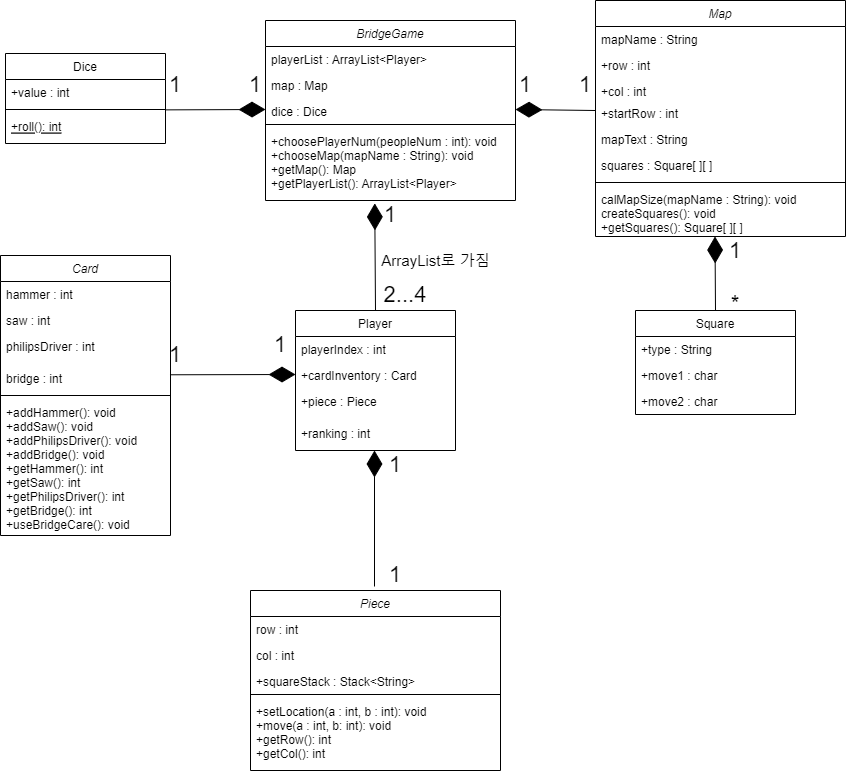

The diagram above was exported from draw.io. Its source (the exported page's mxGraphModel, read from the mxfile embedded in the PNG):
<mxGraphModel dx="1712" dy="1017" grid="1" gridSize="10" guides="1" tooltips="1" connect="1" arrows="1" fold="1" page="1" pageScale="1" pageWidth="827" pageHeight="1169" math="0" shadow="0">
  <root>
    <mxCell id="WIyWlLk6GJQsqaUBKTNV-0" />
    <mxCell id="WIyWlLk6GJQsqaUBKTNV-1" parent="WIyWlLk6GJQsqaUBKTNV-0" />
    <mxCell id="zkfFHV4jXpPFQw0GAbJ--0" value="BridgeGame" style="swimlane;fontStyle=2;align=center;verticalAlign=top;childLayout=stackLayout;horizontal=1;startSize=26;horizontalStack=0;resizeParent=1;resizeLast=0;collapsible=1;marginBottom=0;rounded=0;shadow=0;strokeWidth=1;" parent="WIyWlLk6GJQsqaUBKTNV-1" vertex="1">
      <mxGeometry x="170" y="70" width="250" height="180" as="geometry">
        <mxRectangle x="230" y="140" width="160" height="26" as="alternateBounds" />
      </mxGeometry>
    </mxCell>
    <mxCell id="zkfFHV4jXpPFQw0GAbJ--1" value="playerList : ArrayList&lt;Player&gt;" style="text;align=left;verticalAlign=top;spacingLeft=4;spacingRight=4;overflow=hidden;rotatable=0;points=[[0,0.5],[1,0.5]];portConstraint=eastwest;" parent="zkfFHV4jXpPFQw0GAbJ--0" vertex="1">
      <mxGeometry y="26" width="250" height="26" as="geometry" />
    </mxCell>
    <mxCell id="zkfFHV4jXpPFQw0GAbJ--2" value="map : Map" style="text;align=left;verticalAlign=top;spacingLeft=4;spacingRight=4;overflow=hidden;rotatable=0;points=[[0,0.5],[1,0.5]];portConstraint=eastwest;rounded=0;shadow=0;html=0;" parent="zkfFHV4jXpPFQw0GAbJ--0" vertex="1">
      <mxGeometry y="52" width="250" height="26" as="geometry" />
    </mxCell>
    <mxCell id="zkfFHV4jXpPFQw0GAbJ--3" value="dice : Dice" style="text;align=left;verticalAlign=top;spacingLeft=4;spacingRight=4;overflow=hidden;rotatable=0;points=[[0,0.5],[1,0.5]];portConstraint=eastwest;rounded=0;shadow=0;html=0;" parent="zkfFHV4jXpPFQw0GAbJ--0" vertex="1">
      <mxGeometry y="78" width="250" height="22" as="geometry" />
    </mxCell>
    <mxCell id="zkfFHV4jXpPFQw0GAbJ--4" value="" style="line;html=1;strokeWidth=1;align=left;verticalAlign=middle;spacingTop=-1;spacingLeft=3;spacingRight=3;rotatable=0;labelPosition=right;points=[];portConstraint=eastwest;" parent="zkfFHV4jXpPFQw0GAbJ--0" vertex="1">
      <mxGeometry y="100" width="250" height="8" as="geometry" />
    </mxCell>
    <mxCell id="zkfFHV4jXpPFQw0GAbJ--5" value="+choosePlayerNum(peopleNum : int): void&#10;+chooseMap(mapName : String): void&#10;+getMap(): Map&#10;+getPlayerList(): ArrayList&lt;Player&gt;" style="text;align=left;verticalAlign=top;spacingLeft=4;spacingRight=4;overflow=hidden;rotatable=0;points=[[0,0.5],[1,0.5]];portConstraint=eastwest;" parent="zkfFHV4jXpPFQw0GAbJ--0" vertex="1">
      <mxGeometry y="108" width="250" height="70" as="geometry" />
    </mxCell>
    <mxCell id="zkfFHV4jXpPFQw0GAbJ--6" value="Player" style="swimlane;fontStyle=0;align=center;verticalAlign=top;childLayout=stackLayout;horizontal=1;startSize=26;horizontalStack=0;resizeParent=1;resizeLast=0;collapsible=1;marginBottom=0;rounded=0;shadow=0;strokeWidth=1;" parent="WIyWlLk6GJQsqaUBKTNV-1" vertex="1">
      <mxGeometry x="200" y="360" width="160" height="140" as="geometry">
        <mxRectangle x="130" y="380" width="160" height="26" as="alternateBounds" />
      </mxGeometry>
    </mxCell>
    <mxCell id="zkfFHV4jXpPFQw0GAbJ--7" value="playerIndex : int" style="text;align=left;verticalAlign=top;spacingLeft=4;spacingRight=4;overflow=hidden;rotatable=0;points=[[0,0.5],[1,0.5]];portConstraint=eastwest;" parent="zkfFHV4jXpPFQw0GAbJ--6" vertex="1">
      <mxGeometry y="26" width="160" height="26" as="geometry" />
    </mxCell>
    <mxCell id="zkfFHV4jXpPFQw0GAbJ--8" value="+cardInventory : Card" style="text;align=left;verticalAlign=top;spacingLeft=4;spacingRight=4;overflow=hidden;rotatable=0;points=[[0,0.5],[1,0.5]];portConstraint=eastwest;rounded=0;shadow=0;html=0;" parent="zkfFHV4jXpPFQw0GAbJ--6" vertex="1">
      <mxGeometry y="52" width="160" height="26" as="geometry" />
    </mxCell>
    <mxCell id="Wp4NX-ZCx41YGWwhpHSD-17" value="+piece : Piece" style="text;align=left;verticalAlign=top;spacingLeft=4;spacingRight=4;overflow=hidden;rotatable=0;points=[[0,0.5],[1,0.5]];portConstraint=eastwest;rounded=0;shadow=0;html=0;" parent="zkfFHV4jXpPFQw0GAbJ--6" vertex="1">
      <mxGeometry y="78" width="160" height="32" as="geometry" />
    </mxCell>
    <mxCell id="Wp4NX-ZCx41YGWwhpHSD-62" value="+ranking : int" style="text;align=left;verticalAlign=top;spacingLeft=4;spacingRight=4;overflow=hidden;rotatable=0;points=[[0,0.5],[1,0.5]];portConstraint=eastwest;rounded=0;shadow=0;html=0;" parent="zkfFHV4jXpPFQw0GAbJ--6" vertex="1">
      <mxGeometry y="110" width="160" height="26" as="geometry" />
    </mxCell>
    <mxCell id="Wp4NX-ZCx41YGWwhpHSD-1" value="Dice" style="swimlane;fontStyle=0;align=center;verticalAlign=top;childLayout=stackLayout;horizontal=1;startSize=26;horizontalStack=0;resizeParent=1;resizeLast=0;collapsible=1;marginBottom=0;rounded=0;shadow=0;strokeWidth=1;" parent="WIyWlLk6GJQsqaUBKTNV-1" vertex="1">
      <mxGeometry x="-90" y="103" width="160" height="90" as="geometry">
        <mxRectangle x="130" y="380" width="160" height="26" as="alternateBounds" />
      </mxGeometry>
    </mxCell>
    <mxCell id="Wp4NX-ZCx41YGWwhpHSD-2" value="+value : int" style="text;align=left;verticalAlign=top;spacingLeft=4;spacingRight=4;overflow=hidden;rotatable=0;points=[[0,0.5],[1,0.5]];portConstraint=eastwest;" parent="Wp4NX-ZCx41YGWwhpHSD-1" vertex="1">
      <mxGeometry y="26" width="160" height="26" as="geometry" />
    </mxCell>
    <mxCell id="Wp4NX-ZCx41YGWwhpHSD-4" value="" style="line;html=1;strokeWidth=1;align=left;verticalAlign=middle;spacingTop=-1;spacingLeft=3;spacingRight=3;rotatable=0;labelPosition=right;points=[];portConstraint=eastwest;" parent="Wp4NX-ZCx41YGWwhpHSD-1" vertex="1">
      <mxGeometry y="52" width="160" height="8" as="geometry" />
    </mxCell>
    <mxCell id="Wp4NX-ZCx41YGWwhpHSD-5" value="+roll(): int" style="text;align=left;verticalAlign=top;spacingLeft=4;spacingRight=4;overflow=hidden;rotatable=0;points=[[0,0.5],[1,0.5]];portConstraint=eastwest;fontStyle=4" parent="Wp4NX-ZCx41YGWwhpHSD-1" vertex="1">
      <mxGeometry y="60" width="160" height="26" as="geometry" />
    </mxCell>
    <mxCell id="Wp4NX-ZCx41YGWwhpHSD-8" value="Map" style="swimlane;fontStyle=2;align=center;verticalAlign=top;childLayout=stackLayout;horizontal=1;startSize=26;horizontalStack=0;resizeParent=1;resizeLast=0;collapsible=1;marginBottom=0;rounded=0;shadow=0;strokeWidth=1;" parent="WIyWlLk6GJQsqaUBKTNV-1" vertex="1">
      <mxGeometry x="500" y="50" width="250" height="236" as="geometry">
        <mxRectangle x="230" y="140" width="160" height="26" as="alternateBounds" />
      </mxGeometry>
    </mxCell>
    <mxCell id="Wp4NX-ZCx41YGWwhpHSD-9" value="mapName : String" style="text;align=left;verticalAlign=top;spacingLeft=4;spacingRight=4;overflow=hidden;rotatable=0;points=[[0,0.5],[1,0.5]];portConstraint=eastwest;" parent="Wp4NX-ZCx41YGWwhpHSD-8" vertex="1">
      <mxGeometry y="26" width="250" height="26" as="geometry" />
    </mxCell>
    <mxCell id="Wp4NX-ZCx41YGWwhpHSD-10" value="+row : int" style="text;align=left;verticalAlign=top;spacingLeft=4;spacingRight=4;overflow=hidden;rotatable=0;points=[[0,0.5],[1,0.5]];portConstraint=eastwest;rounded=0;shadow=0;html=0;" parent="Wp4NX-ZCx41YGWwhpHSD-8" vertex="1">
      <mxGeometry y="52" width="250" height="26" as="geometry" />
    </mxCell>
    <mxCell id="Wp4NX-ZCx41YGWwhpHSD-11" value="+col : int&#10;" style="text;align=left;verticalAlign=top;spacingLeft=4;spacingRight=4;overflow=hidden;rotatable=0;points=[[0,0.5],[1,0.5]];portConstraint=eastwest;rounded=0;shadow=0;html=0;" parent="Wp4NX-ZCx41YGWwhpHSD-8" vertex="1">
      <mxGeometry y="78" width="250" height="22" as="geometry" />
    </mxCell>
    <mxCell id="Wp4NX-ZCx41YGWwhpHSD-14" value="+startRow : int" style="text;align=left;verticalAlign=top;spacingLeft=4;spacingRight=4;overflow=hidden;rotatable=0;points=[[0,0.5],[1,0.5]];portConstraint=eastwest;rounded=0;shadow=0;html=0;" parent="Wp4NX-ZCx41YGWwhpHSD-8" vertex="1">
      <mxGeometry y="100" width="250" height="26" as="geometry" />
    </mxCell>
    <mxCell id="Wp4NX-ZCx41YGWwhpHSD-15" value="mapText : String" style="text;align=left;verticalAlign=top;spacingLeft=4;spacingRight=4;overflow=hidden;rotatable=0;points=[[0,0.5],[1,0.5]];portConstraint=eastwest;rounded=0;shadow=0;html=0;" parent="Wp4NX-ZCx41YGWwhpHSD-8" vertex="1">
      <mxGeometry y="126" width="250" height="26" as="geometry" />
    </mxCell>
    <mxCell id="Wp4NX-ZCx41YGWwhpHSD-50" value="squares : Square[ ][ ]" style="text;align=left;verticalAlign=top;spacingLeft=4;spacingRight=4;overflow=hidden;rotatable=0;points=[[0,0.5],[1,0.5]];portConstraint=eastwest;rounded=0;shadow=0;html=0;" parent="Wp4NX-ZCx41YGWwhpHSD-8" vertex="1">
      <mxGeometry y="152" width="250" height="26" as="geometry" />
    </mxCell>
    <mxCell id="Wp4NX-ZCx41YGWwhpHSD-12" value="" style="line;html=1;strokeWidth=1;align=left;verticalAlign=middle;spacingTop=-1;spacingLeft=3;spacingRight=3;rotatable=0;labelPosition=right;points=[];portConstraint=eastwest;" parent="Wp4NX-ZCx41YGWwhpHSD-8" vertex="1">
      <mxGeometry y="178" width="250" height="8" as="geometry" />
    </mxCell>
    <mxCell id="Wp4NX-ZCx41YGWwhpHSD-13" value="calMapSize(mapName : String): void&#10;createSquares(): void&#10;+getSquares(): Square[ ][ ]" style="text;align=left;verticalAlign=top;spacingLeft=4;spacingRight=4;overflow=hidden;rotatable=0;points=[[0,0.5],[1,0.5]];portConstraint=eastwest;" parent="Wp4NX-ZCx41YGWwhpHSD-8" vertex="1">
      <mxGeometry y="186" width="250" height="50" as="geometry" />
    </mxCell>
    <mxCell id="Wp4NX-ZCx41YGWwhpHSD-18" value="Card" style="swimlane;fontStyle=2;align=center;verticalAlign=top;childLayout=stackLayout;horizontal=1;startSize=26;horizontalStack=0;resizeParent=1;resizeLast=0;collapsible=1;marginBottom=0;rounded=0;shadow=0;strokeWidth=1;" parent="WIyWlLk6GJQsqaUBKTNV-1" vertex="1">
      <mxGeometry x="-95" y="305" width="170" height="280" as="geometry">
        <mxRectangle x="230" y="140" width="160" height="26" as="alternateBounds" />
      </mxGeometry>
    </mxCell>
    <mxCell id="Wp4NX-ZCx41YGWwhpHSD-19" value="hammer : int" style="text;align=left;verticalAlign=top;spacingLeft=4;spacingRight=4;overflow=hidden;rotatable=0;points=[[0,0.5],[1,0.5]];portConstraint=eastwest;" parent="Wp4NX-ZCx41YGWwhpHSD-18" vertex="1">
      <mxGeometry y="26" width="170" height="26" as="geometry" />
    </mxCell>
    <mxCell id="Wp4NX-ZCx41YGWwhpHSD-20" value="saw : int" style="text;align=left;verticalAlign=top;spacingLeft=4;spacingRight=4;overflow=hidden;rotatable=0;points=[[0,0.5],[1,0.5]];portConstraint=eastwest;rounded=0;shadow=0;html=0;" parent="Wp4NX-ZCx41YGWwhpHSD-18" vertex="1">
      <mxGeometry y="52" width="170" height="26" as="geometry" />
    </mxCell>
    <mxCell id="Wp4NX-ZCx41YGWwhpHSD-21" value="philipsDriver : int" style="text;align=left;verticalAlign=top;spacingLeft=4;spacingRight=4;overflow=hidden;rotatable=0;points=[[0,0.5],[1,0.5]];portConstraint=eastwest;rounded=0;shadow=0;html=0;" parent="Wp4NX-ZCx41YGWwhpHSD-18" vertex="1">
      <mxGeometry y="78" width="170" height="32" as="geometry" />
    </mxCell>
    <mxCell id="Wp4NX-ZCx41YGWwhpHSD-22" value="bridge : int" style="text;align=left;verticalAlign=top;spacingLeft=4;spacingRight=4;overflow=hidden;rotatable=0;points=[[0,0.5],[1,0.5]];portConstraint=eastwest;rounded=0;shadow=0;html=0;" parent="Wp4NX-ZCx41YGWwhpHSD-18" vertex="1">
      <mxGeometry y="110" width="170" height="26" as="geometry" />
    </mxCell>
    <mxCell id="Wp4NX-ZCx41YGWwhpHSD-24" value="" style="line;html=1;strokeWidth=1;align=left;verticalAlign=middle;spacingTop=-1;spacingLeft=3;spacingRight=3;rotatable=0;labelPosition=right;points=[];portConstraint=eastwest;" parent="Wp4NX-ZCx41YGWwhpHSD-18" vertex="1">
      <mxGeometry y="136" width="170" height="8" as="geometry" />
    </mxCell>
    <mxCell id="Wp4NX-ZCx41YGWwhpHSD-25" value="+addHammer(): void&#10;+addSaw(): void&#10;+addPhilipsDriver(): void&#10;+addBridge(): void&#10;+getHammer(): int&#10;+getSaw(): int&#10;+getPhilipsDriver(): int&#10;+getBridge(): int&#10;+useBridgeCare(): void" style="text;align=left;verticalAlign=top;spacingLeft=4;spacingRight=4;overflow=hidden;rotatable=0;points=[[0,0.5],[1,0.5]];portConstraint=eastwest;" parent="Wp4NX-ZCx41YGWwhpHSD-18" vertex="1">
      <mxGeometry y="144" width="170" height="136" as="geometry" />
    </mxCell>
    <mxCell id="Wp4NX-ZCx41YGWwhpHSD-26" value="Square" style="swimlane;fontStyle=0;align=center;verticalAlign=top;childLayout=stackLayout;horizontal=1;startSize=26;horizontalStack=0;resizeParent=1;resizeLast=0;collapsible=1;marginBottom=0;rounded=0;shadow=0;strokeWidth=1;" parent="WIyWlLk6GJQsqaUBKTNV-1" vertex="1">
      <mxGeometry x="540" y="360" width="160" height="104" as="geometry">
        <mxRectangle x="130" y="380" width="160" height="26" as="alternateBounds" />
      </mxGeometry>
    </mxCell>
    <mxCell id="Wp4NX-ZCx41YGWwhpHSD-27" value="+type : String" style="text;align=left;verticalAlign=top;spacingLeft=4;spacingRight=4;overflow=hidden;rotatable=0;points=[[0,0.5],[1,0.5]];portConstraint=eastwest;" parent="Wp4NX-ZCx41YGWwhpHSD-26" vertex="1">
      <mxGeometry y="26" width="160" height="26" as="geometry" />
    </mxCell>
    <mxCell id="Wp4NX-ZCx41YGWwhpHSD-28" value="+move1 : char" style="text;align=left;verticalAlign=top;spacingLeft=4;spacingRight=4;overflow=hidden;rotatable=0;points=[[0,0.5],[1,0.5]];portConstraint=eastwest;rounded=0;shadow=0;html=0;" parent="Wp4NX-ZCx41YGWwhpHSD-26" vertex="1">
      <mxGeometry y="52" width="160" height="26" as="geometry" />
    </mxCell>
    <mxCell id="Wp4NX-ZCx41YGWwhpHSD-29" value="+move2 : char" style="text;align=left;verticalAlign=top;spacingLeft=4;spacingRight=4;overflow=hidden;rotatable=0;points=[[0,0.5],[1,0.5]];portConstraint=eastwest;rounded=0;shadow=0;html=0;" parent="Wp4NX-ZCx41YGWwhpHSD-26" vertex="1">
      <mxGeometry y="78" width="160" height="26" as="geometry" />
    </mxCell>
    <mxCell id="Wp4NX-ZCx41YGWwhpHSD-30" value="Piece" style="swimlane;fontStyle=2;align=center;verticalAlign=top;childLayout=stackLayout;horizontal=1;startSize=26;horizontalStack=0;resizeParent=1;resizeLast=0;collapsible=1;marginBottom=0;rounded=0;shadow=0;strokeWidth=1;" parent="WIyWlLk6GJQsqaUBKTNV-1" vertex="1">
      <mxGeometry x="155" y="640" width="250" height="180" as="geometry">
        <mxRectangle x="230" y="140" width="160" height="26" as="alternateBounds" />
      </mxGeometry>
    </mxCell>
    <mxCell id="Wp4NX-ZCx41YGWwhpHSD-31" value="row : int" style="text;align=left;verticalAlign=top;spacingLeft=4;spacingRight=4;overflow=hidden;rotatable=0;points=[[0,0.5],[1,0.5]];portConstraint=eastwest;" parent="Wp4NX-ZCx41YGWwhpHSD-30" vertex="1">
      <mxGeometry y="26" width="250" height="26" as="geometry" />
    </mxCell>
    <mxCell id="Wp4NX-ZCx41YGWwhpHSD-32" value="col : int" style="text;align=left;verticalAlign=top;spacingLeft=4;spacingRight=4;overflow=hidden;rotatable=0;points=[[0,0.5],[1,0.5]];portConstraint=eastwest;rounded=0;shadow=0;html=0;" parent="Wp4NX-ZCx41YGWwhpHSD-30" vertex="1">
      <mxGeometry y="52" width="250" height="26" as="geometry" />
    </mxCell>
    <mxCell id="Wp4NX-ZCx41YGWwhpHSD-33" value="+squareStack : Stack&lt;String&gt;" style="text;align=left;verticalAlign=top;spacingLeft=4;spacingRight=4;overflow=hidden;rotatable=0;points=[[0,0.5],[1,0.5]];portConstraint=eastwest;rounded=0;shadow=0;html=0;" parent="Wp4NX-ZCx41YGWwhpHSD-30" vertex="1">
      <mxGeometry y="78" width="250" height="22" as="geometry" />
    </mxCell>
    <mxCell id="Wp4NX-ZCx41YGWwhpHSD-34" value="" style="line;html=1;strokeWidth=1;align=left;verticalAlign=middle;spacingTop=-1;spacingLeft=3;spacingRight=3;rotatable=0;labelPosition=right;points=[];portConstraint=eastwest;" parent="Wp4NX-ZCx41YGWwhpHSD-30" vertex="1">
      <mxGeometry y="100" width="250" height="8" as="geometry" />
    </mxCell>
    <mxCell id="Wp4NX-ZCx41YGWwhpHSD-35" value="+setLocation(a : int, b : int): void&#10;+move(a : int, b: int): void&#10;+getRow(): int&#10;+getCol(): int" style="text;align=left;verticalAlign=top;spacingLeft=4;spacingRight=4;overflow=hidden;rotatable=0;points=[[0,0.5],[1,0.5]];portConstraint=eastwest;" parent="Wp4NX-ZCx41YGWwhpHSD-30" vertex="1">
      <mxGeometry y="108" width="250" height="70" as="geometry" />
    </mxCell>
    <mxCell id="Wp4NX-ZCx41YGWwhpHSD-36" value="" style="endArrow=diamondThin;endFill=1;endSize=24;html=1;rounded=0;entryX=1;entryY=0.5;entryDx=0;entryDy=0;" parent="WIyWlLk6GJQsqaUBKTNV-1" target="zkfFHV4jXpPFQw0GAbJ--3" edge="1">
      <mxGeometry width="160" relative="1" as="geometry">
        <mxPoint x="500" y="160" as="sourcePoint" />
        <mxPoint x="450" y="320" as="targetPoint" />
      </mxGeometry>
    </mxCell>
    <mxCell id="Wp4NX-ZCx41YGWwhpHSD-37" value="" style="endArrow=diamondThin;endFill=1;endSize=24;html=1;rounded=0;entryX=0;entryY=0.5;entryDx=0;entryDy=0;exitX=1.002;exitY=1.168;exitDx=0;exitDy=0;exitPerimeter=0;" parent="WIyWlLk6GJQsqaUBKTNV-1" source="Wp4NX-ZCx41YGWwhpHSD-2" target="zkfFHV4jXpPFQw0GAbJ--3" edge="1">
      <mxGeometry width="160" relative="1" as="geometry">
        <mxPoint x="140" y="231" as="sourcePoint" />
        <mxPoint x="60" y="230" as="targetPoint" />
      </mxGeometry>
    </mxCell>
    <mxCell id="Wp4NX-ZCx41YGWwhpHSD-38" value="" style="endArrow=diamondThin;endFill=1;endSize=24;html=1;rounded=0;entryX=0.437;entryY=1.07;entryDx=0;entryDy=0;entryPerimeter=0;exitX=0.5;exitY=0;exitDx=0;exitDy=0;" parent="WIyWlLk6GJQsqaUBKTNV-1" source="zkfFHV4jXpPFQw0GAbJ--6" target="zkfFHV4jXpPFQw0GAbJ--5" edge="1">
      <mxGeometry width="160" relative="1" as="geometry">
        <mxPoint x="380" y="311" as="sourcePoint" />
        <mxPoint x="300" y="309.9999999999998" as="targetPoint" />
      </mxGeometry>
    </mxCell>
    <mxCell id="Wp4NX-ZCx41YGWwhpHSD-41" value="&lt;font style=&quot;font-size: 22px;&quot;&gt;1&lt;/font&gt;" style="text;html=1;strokeColor=none;fillColor=none;align=center;verticalAlign=middle;whiteSpace=wrap;rounded=0;" parent="WIyWlLk6GJQsqaUBKTNV-1" vertex="1">
      <mxGeometry x="265" y="250" width="60" height="30" as="geometry" />
    </mxCell>
    <mxCell id="Wp4NX-ZCx41YGWwhpHSD-43" value="ArrayList로 가짐" style="text;html=1;align=center;verticalAlign=middle;resizable=0;points=[];autosize=1;strokeColor=none;fillColor=none;fontSize=15;" parent="WIyWlLk6GJQsqaUBKTNV-1" vertex="1">
      <mxGeometry x="280" y="300" width="120" height="20" as="geometry" />
    </mxCell>
    <mxCell id="Wp4NX-ZCx41YGWwhpHSD-44" value="&lt;font style=&quot;font-size: 22px;&quot;&gt;1&lt;/font&gt;" style="text;html=1;strokeColor=none;fillColor=none;align=center;verticalAlign=middle;whiteSpace=wrap;rounded=0;" parent="WIyWlLk6GJQsqaUBKTNV-1" vertex="1">
      <mxGeometry x="130" y="120" width="60" height="30" as="geometry" />
    </mxCell>
    <mxCell id="Wp4NX-ZCx41YGWwhpHSD-45" value="&lt;font style=&quot;font-size: 22px;&quot;&gt;1&lt;/font&gt;" style="text;html=1;strokeColor=none;fillColor=none;align=center;verticalAlign=middle;whiteSpace=wrap;rounded=0;" parent="WIyWlLk6GJQsqaUBKTNV-1" vertex="1">
      <mxGeometry x="50" y="120" width="60" height="30" as="geometry" />
    </mxCell>
    <mxCell id="Wp4NX-ZCx41YGWwhpHSD-46" value="&lt;font style=&quot;font-size: 22px;&quot;&gt;1&lt;/font&gt;" style="text;html=1;strokeColor=none;fillColor=none;align=center;verticalAlign=middle;whiteSpace=wrap;rounded=0;" parent="WIyWlLk6GJQsqaUBKTNV-1" vertex="1">
      <mxGeometry x="400" y="120" width="60" height="30" as="geometry" />
    </mxCell>
    <mxCell id="Wp4NX-ZCx41YGWwhpHSD-47" value="&lt;font style=&quot;font-size: 22px;&quot;&gt;1&lt;/font&gt;" style="text;html=1;strokeColor=none;fillColor=none;align=center;verticalAlign=middle;whiteSpace=wrap;rounded=0;" parent="WIyWlLk6GJQsqaUBKTNV-1" vertex="1">
      <mxGeometry x="460" y="120" width="60" height="30" as="geometry" />
    </mxCell>
    <mxCell id="Wp4NX-ZCx41YGWwhpHSD-49" value="&lt;font style=&quot;font-size: 22px;&quot;&gt;2...4&lt;/font&gt;" style="text;html=1;strokeColor=none;fillColor=none;align=center;verticalAlign=middle;whiteSpace=wrap;rounded=0;" parent="WIyWlLk6GJQsqaUBKTNV-1" vertex="1">
      <mxGeometry x="280" y="330" width="60" height="30" as="geometry" />
    </mxCell>
    <mxCell id="Wp4NX-ZCx41YGWwhpHSD-51" value="" style="endArrow=diamondThin;endFill=1;endSize=24;html=1;rounded=0;entryX=0.437;entryY=1.07;entryDx=0;entryDy=0;entryPerimeter=0;" parent="WIyWlLk6GJQsqaUBKTNV-1" edge="1">
      <mxGeometry width="160" relative="1" as="geometry">
        <mxPoint x="620" y="360" as="sourcePoint" />
        <mxPoint x="619.5" y="286.0000000000001" as="targetPoint" />
      </mxGeometry>
    </mxCell>
    <mxCell id="Wp4NX-ZCx41YGWwhpHSD-52" value="&lt;font style=&quot;font-size: 22px;&quot;&gt;1&lt;/font&gt;" style="text;html=1;strokeColor=none;fillColor=none;align=center;verticalAlign=middle;whiteSpace=wrap;rounded=0;" parent="WIyWlLk6GJQsqaUBKTNV-1" vertex="1">
      <mxGeometry x="610" y="286" width="60" height="30" as="geometry" />
    </mxCell>
    <mxCell id="Wp4NX-ZCx41YGWwhpHSD-53" value="&lt;font style=&quot;font-size: 22px;&quot;&gt;*&lt;/font&gt;" style="text;html=1;strokeColor=none;fillColor=none;align=center;verticalAlign=middle;whiteSpace=wrap;rounded=0;" parent="WIyWlLk6GJQsqaUBKTNV-1" vertex="1">
      <mxGeometry x="610" y="339" width="60" height="30" as="geometry" />
    </mxCell>
    <mxCell id="Wp4NX-ZCx41YGWwhpHSD-54" value="" style="endArrow=diamondThin;endFill=1;endSize=24;html=1;rounded=0;entryX=0.437;entryY=1.07;entryDx=0;entryDy=0;entryPerimeter=0;" parent="WIyWlLk6GJQsqaUBKTNV-1" edge="1">
      <mxGeometry width="160" relative="1" as="geometry">
        <mxPoint x="279" y="636" as="sourcePoint" />
        <mxPoint x="279" y="500" as="targetPoint" />
      </mxGeometry>
    </mxCell>
    <mxCell id="Wp4NX-ZCx41YGWwhpHSD-55" value="&lt;font style=&quot;font-size: 22px;&quot;&gt;1&lt;/font&gt;" style="text;html=1;strokeColor=none;fillColor=none;align=center;verticalAlign=middle;whiteSpace=wrap;rounded=0;" parent="WIyWlLk6GJQsqaUBKTNV-1" vertex="1">
      <mxGeometry x="270" y="500" width="60" height="30" as="geometry" />
    </mxCell>
    <mxCell id="Wp4NX-ZCx41YGWwhpHSD-56" value="&lt;font style=&quot;font-size: 22px;&quot;&gt;1&lt;/font&gt;" style="text;html=1;strokeColor=none;fillColor=none;align=center;verticalAlign=middle;whiteSpace=wrap;rounded=0;" parent="WIyWlLk6GJQsqaUBKTNV-1" vertex="1">
      <mxGeometry x="270" y="610" width="60" height="30" as="geometry" />
    </mxCell>
    <mxCell id="Wp4NX-ZCx41YGWwhpHSD-59" value="" style="endArrow=diamondThin;endFill=1;endSize=24;html=1;rounded=0;exitX=0.997;exitY=0.357;exitDx=0;exitDy=0;exitPerimeter=0;" parent="WIyWlLk6GJQsqaUBKTNV-1" source="Wp4NX-ZCx41YGWwhpHSD-22" edge="1">
      <mxGeometry width="160" relative="1" as="geometry">
        <mxPoint x="70" y="422" as="sourcePoint" />
        <mxPoint x="200" y="424" as="targetPoint" />
      </mxGeometry>
    </mxCell>
    <mxCell id="Wp4NX-ZCx41YGWwhpHSD-60" value="&lt;font style=&quot;font-size: 22px;&quot;&gt;1&lt;/font&gt;" style="text;html=1;strokeColor=none;fillColor=none;align=center;verticalAlign=middle;whiteSpace=wrap;rounded=0;" parent="WIyWlLk6GJQsqaUBKTNV-1" vertex="1">
      <mxGeometry x="155" y="380" width="60" height="30" as="geometry" />
    </mxCell>
    <mxCell id="Wp4NX-ZCx41YGWwhpHSD-61" value="&lt;font style=&quot;font-size: 22px;&quot;&gt;1&lt;/font&gt;" style="text;html=1;strokeColor=none;fillColor=none;align=center;verticalAlign=middle;whiteSpace=wrap;rounded=0;" parent="WIyWlLk6GJQsqaUBKTNV-1" vertex="1">
      <mxGeometry x="50" y="390" width="60" height="30" as="geometry" />
    </mxCell>
  </root>
</mxGraphModel>